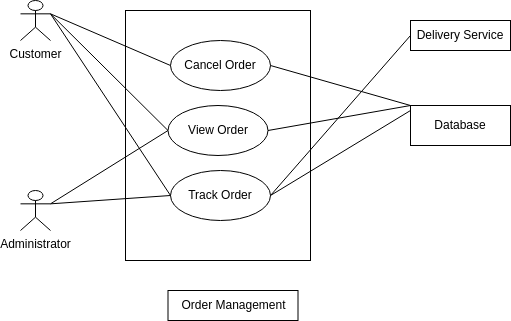

The diagram above was exported from draw.io. Its source (the exported page's mxGraphModel, read from the mxfile embedded in the PNG):
<mxGraphModel dx="592" dy="470" grid="1" gridSize="10" guides="1" tooltips="1" connect="1" arrows="1" fold="1" page="1" pageScale="1" pageWidth="850" pageHeight="1100" background="#ffffff" math="0" shadow="0">
  <root>
    <mxCell id="0" />
    <mxCell id="1" parent="0" />
    <mxCell id="2" value="" style="rounded=0;whiteSpace=wrap;html=1;fillColor=none;strokeColor=#000000;fontColor=#000000;" parent="1" vertex="1">
      <mxGeometry x="305" y="140" width="185" height="250" as="geometry" />
    </mxCell>
    <mxCell id="25" style="edgeStyle=none;html=1;exitX=1;exitY=0.5;exitDx=0;exitDy=0;endArrow=none;endFill=0;fillColor=none;strokeColor=#000000;fontColor=#000000;" parent="1" source="5" edge="1">
      <mxGeometry relative="1" as="geometry">
        <mxPoint x="590" y="240" as="targetPoint" />
      </mxGeometry>
    </mxCell>
    <mxCell id="30" style="edgeStyle=none;html=1;exitX=1;exitY=0.5;exitDx=0;exitDy=0;entryX=0;entryY=0.5;entryDx=0;entryDy=0;endArrow=none;endFill=0;fillColor=none;strokeColor=#000000;fontColor=#000000;" parent="1" source="5" target="27" edge="1">
      <mxGeometry relative="1" as="geometry" />
    </mxCell>
    <mxCell id="5" value="Track Order" style="ellipse;whiteSpace=wrap;html=1;fillColor=none;strokeColor=#000000;fontColor=#000000;" parent="1" vertex="1">
      <mxGeometry x="350" y="300" width="100" height="50" as="geometry" />
    </mxCell>
    <mxCell id="24" style="edgeStyle=none;html=1;exitX=1;exitY=0.5;exitDx=0;exitDy=0;entryX=0;entryY=0;entryDx=0;entryDy=0;endArrow=none;endFill=0;fillColor=none;strokeColor=#000000;fontColor=#000000;" parent="1" source="6" target="21" edge="1">
      <mxGeometry relative="1" as="geometry" />
    </mxCell>
    <mxCell id="6" value="View Order" style="ellipse;whiteSpace=wrap;html=1;fillColor=none;strokeColor=#000000;fontColor=#000000;" parent="1" vertex="1">
      <mxGeometry x="347.5" y="235" width="100" height="50" as="geometry" />
    </mxCell>
    <mxCell id="23" style="edgeStyle=none;html=1;exitX=1;exitY=0.5;exitDx=0;exitDy=0;entryX=0;entryY=0;entryDx=0;entryDy=0;endArrow=none;endFill=0;fillColor=none;strokeColor=#000000;fontColor=#000000;" parent="1" source="7" target="21" edge="1">
      <mxGeometry relative="1" as="geometry" />
    </mxCell>
    <mxCell id="7" value="Cancel Order" style="ellipse;whiteSpace=wrap;html=1;fillColor=none;strokeColor=#000000;fontColor=#000000;" parent="1" vertex="1">
      <mxGeometry x="350" y="170" width="100" height="50" as="geometry" />
    </mxCell>
    <mxCell id="13" style="edgeStyle=none;html=1;exitX=1;exitY=0.3333333333333333;exitDx=0;exitDy=0;exitPerimeter=0;entryX=0;entryY=0.5;entryDx=0;entryDy=0;endArrow=none;endFill=0;fillColor=none;strokeColor=#000000;fontColor=#000000;" parent="1" source="8" target="7" edge="1">
      <mxGeometry relative="1" as="geometry" />
    </mxCell>
    <mxCell id="14" style="edgeStyle=none;html=1;exitX=1;exitY=0.3333333333333333;exitDx=0;exitDy=0;exitPerimeter=0;entryX=0;entryY=0.5;entryDx=0;entryDy=0;endArrow=none;endFill=0;fillColor=none;strokeColor=#000000;fontColor=#000000;" parent="1" source="8" target="6" edge="1">
      <mxGeometry relative="1" as="geometry" />
    </mxCell>
    <mxCell id="15" style="edgeStyle=none;html=1;exitX=1;exitY=0.3333333333333333;exitDx=0;exitDy=0;exitPerimeter=0;entryX=0;entryY=0.5;entryDx=0;entryDy=0;endArrow=none;endFill=0;fillColor=none;strokeColor=#000000;fontColor=#000000;" parent="1" source="8" target="5" edge="1">
      <mxGeometry relative="1" as="geometry" />
    </mxCell>
    <mxCell id="8" value="Customer" style="shape=umlActor;verticalLabelPosition=bottom;verticalAlign=top;html=1;outlineConnect=0;fillColor=none;strokeColor=#000000;fontColor=#000000;" parent="1" vertex="1">
      <mxGeometry x="200" y="130" width="30" height="40" as="geometry" />
    </mxCell>
    <mxCell id="18" style="edgeStyle=none;html=1;exitX=1;exitY=0.3333333333333333;exitDx=0;exitDy=0;exitPerimeter=0;entryX=0;entryY=0.5;entryDx=0;entryDy=0;endArrow=none;endFill=0;fillColor=none;strokeColor=#000000;fontColor=#000000;" parent="1" source="11" target="6" edge="1">
      <mxGeometry relative="1" as="geometry" />
    </mxCell>
    <mxCell id="19" style="edgeStyle=none;html=1;exitX=1;exitY=0.3333333333333333;exitDx=0;exitDy=0;exitPerimeter=0;entryX=0;entryY=0.5;entryDx=0;entryDy=0;endArrow=none;endFill=0;fillColor=none;strokeColor=#000000;fontColor=#000000;" parent="1" source="11" target="5" edge="1">
      <mxGeometry relative="1" as="geometry" />
    </mxCell>
    <mxCell id="11" value="Administrator" style="shape=umlActor;verticalLabelPosition=bottom;verticalAlign=top;html=1;outlineConnect=0;fillColor=none;strokeColor=#000000;fontColor=#000000;" parent="1" vertex="1">
      <mxGeometry x="200" y="320" width="30" height="40" as="geometry" />
    </mxCell>
    <mxCell id="21" value="Database" style="rounded=0;whiteSpace=wrap;html=1;fillColor=none;strokeColor=#000000;fontColor=#000000;" parent="1" vertex="1">
      <mxGeometry x="590" y="235" width="100" height="40" as="geometry" />
    </mxCell>
    <mxCell id="27" value="Delivery Service" style="rounded=0;whiteSpace=wrap;html=1;fillColor=none;strokeColor=#000000;fontColor=#000000;" parent="1" vertex="1">
      <mxGeometry x="590" y="150" width="100" height="30" as="geometry" />
    </mxCell>
    <mxCell id="29" value="Order Management" style="text;html=1;align=center;verticalAlign=middle;resizable=0;points=[];autosize=1;strokeColor=#000000;fillColor=none;fontColor=#000000;" parent="1" vertex="1">
      <mxGeometry x="347.5" y="420" width="130" height="30" as="geometry" />
    </mxCell>
  </root>
</mxGraphModel>